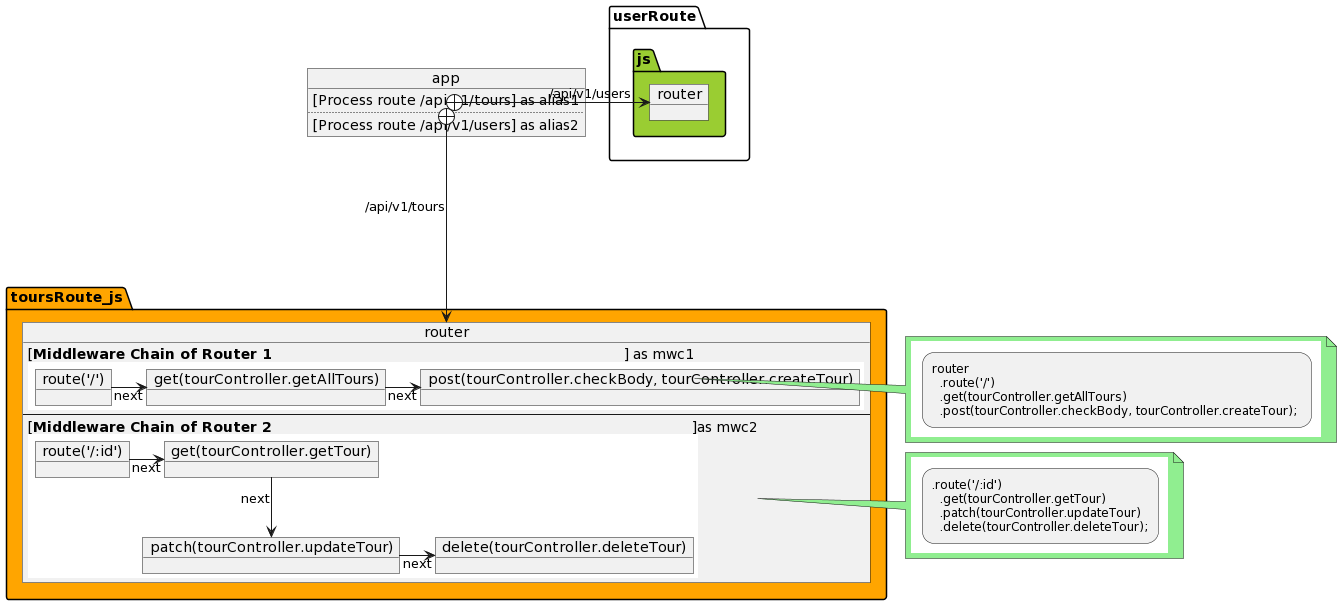

The diagram above was rendered by PlantUML. Its source (embedded in the PNG):
@startuml
'skinparam Linetype polyline
skinparam Linetype ortho

<style>
note {
    BackgroundColor #lightgreen
   
}
 activityDiagram {
     BackgroundColor #yellow
}
note {
    BackgroundColor #lightgreen
   
}
 activityDiagram {
     BackgroundColor #yellow
}
</style>

package "toursRoute_js" #orange{
    object "router" as r1{
         [**Middleware Chain of Router 1**                                                                                        ] as mwc1
        {{
            object "route('/')" as r111
            object "get(tourController.getAllTours)" as r112
            object "post(tourController.checkBody, tourController.createTour)" as r113
            r111 -> r112 : next
            r112 -> r113 : next
        }} 
    --
        [**Middleware Chain of Router 2**                                                                                                         ]as mwc2
        {{
            object "route('/:id')" as r121
            object "get(tourController.getTour)" as r122
            object "patch(tourController.updateTour)" as r123
            object "delete(tourController.deleteTour)" as r124
 
            r121 -> r122 : next
            r122 --> r123 : next
            r123 -> r124 : next
        }} 
    }
   
}

package userRoute.js #YellowGreen{
    object "router" as r2
}


package app.js {
     object  app {
        [Process route /api/v1/tours] as alias1
        ..
        [Process route /api/v1/users] as alias2
        
    }
    
}



note right of r1::mwc1
{{
    :router\n  .route('/') \n  .get(tourController.getAllTours)\n  .post(tourController.checkBody, tourController.createTour); ;
}}
end note


note right of r1::mwc2
{{
    :.route('/:id')\n  .get(tourController.getTour)\n  .patch(tourController.updateTour)\n  .delete(tourController.deleteTour);;
}}
end note

 app::alias1 +----> r1 : /api/v1/tours
 app::alias2 +-----l-> r2 : /api/v1/users
@enduml